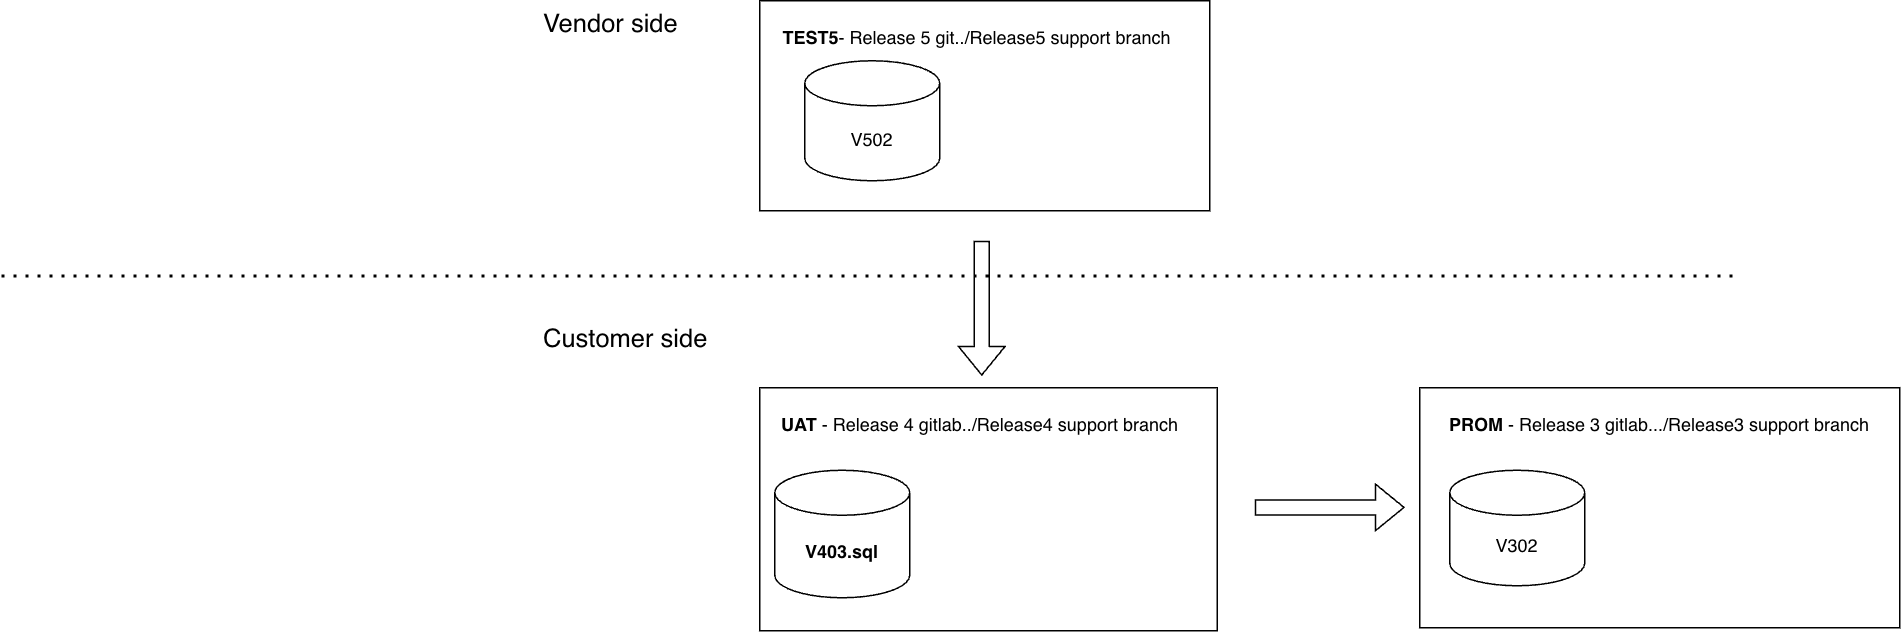

The diagram above was exported from draw.io. Its source (the exported page's mxGraphModel, read from the mxfile embedded in the PNG):
<mxGraphModel dx="1773" dy="1786" grid="1" gridSize="10" guides="1" tooltips="1" connect="1" arrows="1" fold="1" page="1" pageScale="1" pageWidth="827" pageHeight="1169" math="0" shadow="0">
  <root>
    <mxCell id="II1-8Ineo-d5LIe00Kzh-0" />
    <mxCell id="II1-8Ineo-d5LIe00Kzh-1" parent="II1-8Ineo-d5LIe00Kzh-0" />
    <mxCell id="II1-8Ineo-d5LIe00Kzh-2" parent="II1-8Ineo-d5LIe00Kzh-1" style="rounded=0;whiteSpace=wrap;html=1;" value="" vertex="1">
      <mxGeometry height="160" width="320" x="680" y="-152" as="geometry" />
    </mxCell>
    <mxCell id="II1-8Ineo-d5LIe00Kzh-3" edge="1" parent="II1-8Ineo-d5LIe00Kzh-1" style="endArrow=none;dashed=1;html=1;dashPattern=1 3;strokeWidth=2;rounded=0;" value="">
      <mxGeometry height="50" relative="1" width="50" as="geometry">
        <mxPoint x="-265" y="-226" as="sourcePoint" />
        <mxPoint x="895" y="-226" as="targetPoint" />
      </mxGeometry>
    </mxCell>
    <mxCell id="II1-8Ineo-d5LIe00Kzh-4" parent="II1-8Ineo-d5LIe00Kzh-1" style="text;html=1;align=center;verticalAlign=middle;whiteSpace=wrap;rounded=0;" value="&lt;b&gt;PROM &lt;/b&gt;- Release 3 gitlab.../Release3 support branch" vertex="1">
      <mxGeometry height="30" width="306" x="687" y="-142" as="geometry" />
    </mxCell>
    <mxCell id="II1-8Ineo-d5LIe00Kzh-5" parent="II1-8Ineo-d5LIe00Kzh-1" style="shape=cylinder3;whiteSpace=wrap;html=1;boundedLbl=1;backgroundOutline=1;size=15;" value="V302" vertex="1">
      <mxGeometry height="77" width="90" x="700" y="-97" as="geometry" />
    </mxCell>
    <mxCell id="II1-8Ineo-d5LIe00Kzh-7" parent="II1-8Ineo-d5LIe00Kzh-1" style="rounded=0;whiteSpace=wrap;html=1;" value="" vertex="1">
      <mxGeometry height="162" width="305" x="240" y="-152" as="geometry" />
    </mxCell>
    <mxCell id="II1-8Ineo-d5LIe00Kzh-8" parent="II1-8Ineo-d5LIe00Kzh-1" style="shape=cylinder3;whiteSpace=wrap;html=1;boundedLbl=1;backgroundOutline=1;size=15;" value="&lt;b&gt;V403.sql&lt;/b&gt;" vertex="1">
      <mxGeometry height="85" width="90" x="250" y="-97" as="geometry" />
    </mxCell>
    <mxCell id="II1-8Ineo-d5LIe00Kzh-10" parent="II1-8Ineo-d5LIe00Kzh-1" style="rounded=0;whiteSpace=wrap;html=1;" value="" vertex="1">
      <mxGeometry height="140" width="300" x="240" y="-410" as="geometry" />
    </mxCell>
    <mxCell id="II1-8Ineo-d5LIe00Kzh-11" parent="II1-8Ineo-d5LIe00Kzh-1" style="shape=cylinder3;whiteSpace=wrap;html=1;boundedLbl=1;backgroundOutline=1;size=15;" value="V502" vertex="1">
      <mxGeometry height="80" width="90" x="270" y="-370" as="geometry" />
    </mxCell>
    <mxCell id="II1-8Ineo-d5LIe00Kzh-13" parent="II1-8Ineo-d5LIe00Kzh-1" style="text;html=1;align=center;verticalAlign=middle;whiteSpace=wrap;rounded=0;" value="&lt;b style=&quot;border-color: var(--border-color);&quot;&gt;UAT&amp;nbsp;&lt;/b&gt;- Release 4 gitlab../Release4&amp;nbsp;support branch" vertex="1">
      <mxGeometry height="30" width="310" x="232" y="-142" as="geometry" />
    </mxCell>
    <mxCell id="II1-8Ineo-d5LIe00Kzh-14" parent="II1-8Ineo-d5LIe00Kzh-1" style="text;html=1;align=center;verticalAlign=middle;whiteSpace=wrap;rounded=0;" value="&lt;b style=&quot;border-color: var(--border-color);&quot;&gt;TEST5&lt;/b&gt;- Release 5 git../Release5 support branch" vertex="1">
      <mxGeometry height="30" width="306" x="232" y="-400" as="geometry" />
    </mxCell>
    <mxCell id="II1-8Ineo-d5LIe00Kzh-19" parent="II1-8Ineo-d5LIe00Kzh-1" style="text;html=1;align=left;verticalAlign=middle;whiteSpace=wrap;rounded=0;fontSize=17;" value="Customer side" vertex="1">
      <mxGeometry height="30" width="120" x="94" y="-200" as="geometry" />
    </mxCell>
    <mxCell id="II1-8Ineo-d5LIe00Kzh-20" parent="II1-8Ineo-d5LIe00Kzh-1" style="text;html=1;align=left;verticalAlign=middle;whiteSpace=wrap;rounded=0;fontSize=17;" value="Vendor side" vertex="1">
      <mxGeometry height="30" width="110" x="94" y="-410" as="geometry" />
    </mxCell>
    <mxCell id="II1-8Ineo-d5LIe00Kzh-25" edge="1" parent="II1-8Ineo-d5LIe00Kzh-1" style="shape=flexArrow;endArrow=classic;html=1;rounded=0;" value="">
      <mxGeometry height="50" relative="1" width="50" as="geometry">
        <mxPoint x="570" y="-72.24000000000001" as="sourcePoint" />
        <mxPoint x="670" y="-72.24000000000001" as="targetPoint" />
      </mxGeometry>
    </mxCell>
    <mxCell id="II1-8Ineo-d5LIe00Kzh-26" edge="1" parent="II1-8Ineo-d5LIe00Kzh-1" style="shape=flexArrow;endArrow=classic;html=1;rounded=0;exitX=0.566;exitY=1.003;exitDx=0;exitDy=0;exitPerimeter=0;" value="">
      <mxGeometry height="50" relative="1" width="50" as="geometry">
        <mxPoint x="387.9999999999999" y="-249.99999999999997" as="sourcePoint" />
        <mxPoint x="388" y="-160" as="targetPoint" />
      </mxGeometry>
    </mxCell>
  </root>
</mxGraphModel>